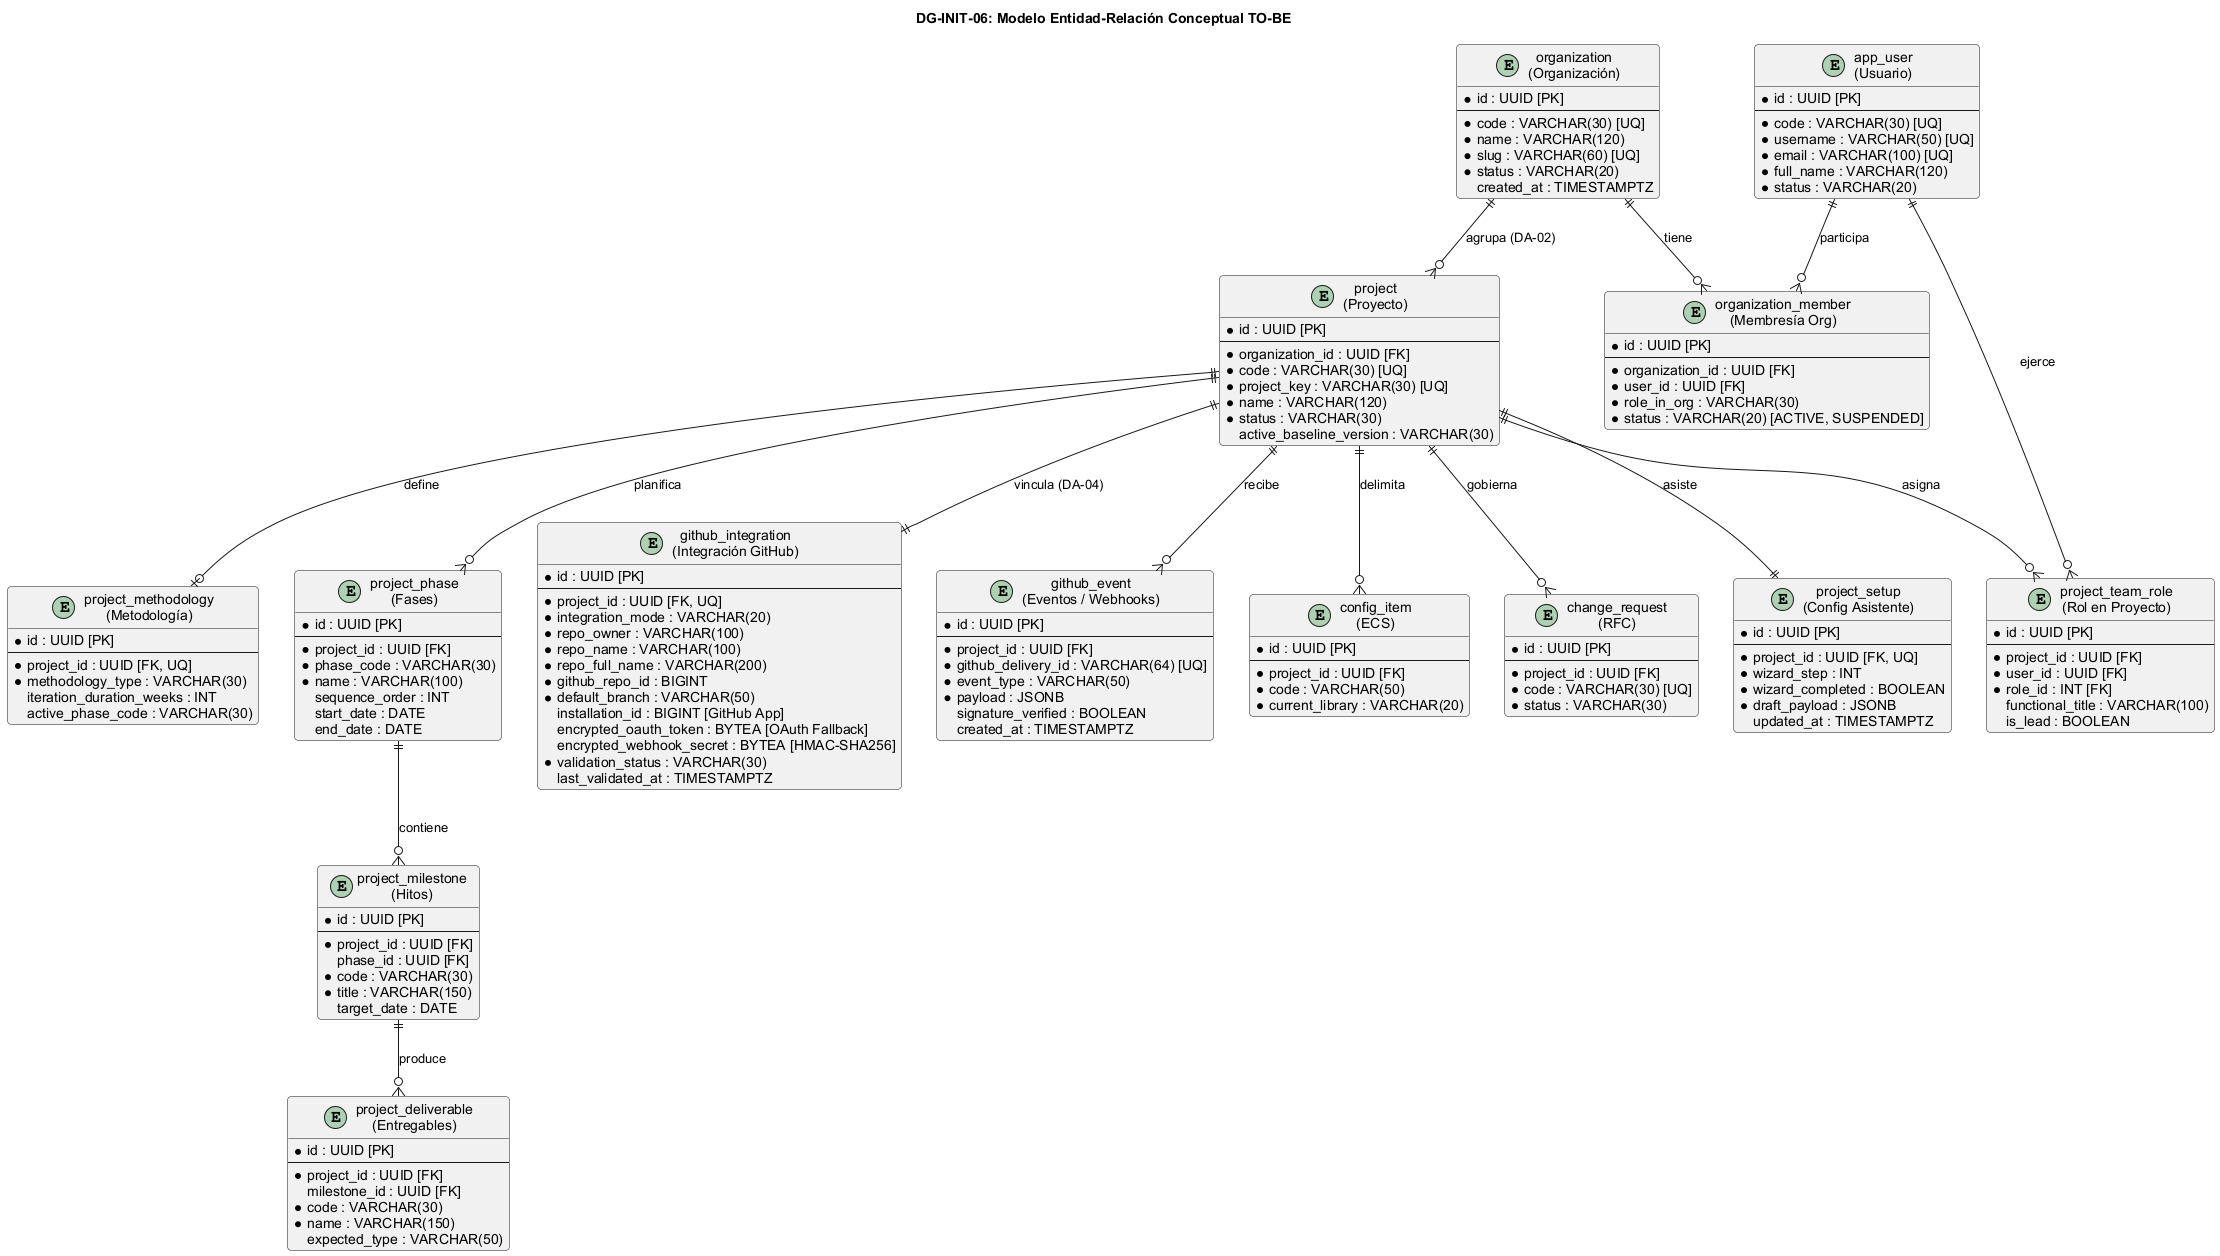

The diagram above was rendered by PlantUML. Its source (embedded in the PNG):
@startuml
skinparam shadowing false
skinparam roundcorner 8
skinparam defaultFontName Arial
skinparam packageStyle rectangle

title <b>DG-INIT-06: Modelo Entidad-Relación Conceptual TO-BE</b>

entity "organization\n(Organización)" as ORG {
    * id : UUID [PK]
    --
    * code : VARCHAR(30) [UQ]
    * name : VARCHAR(120)
    * slug : VARCHAR(60) [UQ]
    * status : VARCHAR(20)
    created_at : TIMESTAMPTZ
}

entity "organization_member\n(Membresía Org)" as ORG_MEM {
    * id : UUID [PK]
    --
    * organization_id : UUID [FK]
    * user_id : UUID [FK]
    * role_in_org : VARCHAR(30)
    * status : VARCHAR(20) [ACTIVE, SUSPENDED]
}

entity "app_user\n(Usuario)" as USR {
    * id : UUID [PK]
    --
    * code : VARCHAR(30) [UQ]
    * username : VARCHAR(50) [UQ]
    * email : VARCHAR(100) [UQ]
    * full_name : VARCHAR(120)
    * status : VARCHAR(20)
}

entity "project\n(Proyecto)" as PRJ {
    * id : UUID [PK]
    --
    * organization_id : UUID [FK]
    * code : VARCHAR(30) [UQ]
    * project_key : VARCHAR(30) [UQ]
    * name : VARCHAR(120)
    * status : VARCHAR(30)
    active_baseline_version : VARCHAR(30)
}

entity "project_setup\n(Config Asistente)" as SETUP {
    * id : UUID [PK]
    --
    * project_id : UUID [FK, UQ]
    * wizard_step : INT
    * wizard_completed : BOOLEAN
    * draft_payload : JSONB
    updated_at : TIMESTAMPTZ
}

entity "project_team_role\n(Rol en Proyecto)" as PROJ_ROLE {
    * id : UUID [PK]
    --
    * project_id : UUID [FK]
    * user_id : UUID [FK]
    * role_id : INT [FK]
    functional_title : VARCHAR(100)
    is_lead : BOOLEAN
}

entity "project_methodology\n(Metodología)" as METH {
    * id : UUID [PK]
    --
    * project_id : UUID [FK, UQ]
    * methodology_type : VARCHAR(30)
    iteration_duration_weeks : INT
    active_phase_code : VARCHAR(30)
}

entity "project_phase\n(Fases)" as PHASE {
    * id : UUID [PK]
    --
    * project_id : UUID [FK]
    * phase_code : VARCHAR(30)
    * name : VARCHAR(100)
    sequence_order : INT
    start_date : DATE
    end_date : DATE
}

entity "project_milestone\n(Hitos)" as MILE {
    * id : UUID [PK]
    --
    * project_id : UUID [FK]
    phase_id : UUID [FK]
    * code : VARCHAR(30)
    * title : VARCHAR(150)
    target_date : DATE
}

entity "project_deliverable\n(Entregables)" as DELIV {
    * id : UUID [PK]
    --
    * project_id : UUID [FK]
    milestone_id : UUID [FK]
    * code : VARCHAR(30)
    * name : VARCHAR(150)
    expected_type : VARCHAR(50)
}

entity "github_integration\n(Integración GitHub)" as GH {
    * id : UUID [PK]
    --
    * project_id : UUID [FK, UQ]
    * integration_mode : VARCHAR(20)
    * repo_owner : VARCHAR(100)
    * repo_name : VARCHAR(100)
    * repo_full_name : VARCHAR(200)
    * github_repo_id : BIGINT
    * default_branch : VARCHAR(50)
    installation_id : BIGINT [GitHub App]
    encrypted_oauth_token : BYTEA [OAuth Fallback]
    encrypted_webhook_secret : BYTEA [HMAC-SHA256]
    * validation_status : VARCHAR(30)
    last_validated_at : TIMESTAMPTZ
}

entity "github_event\n(Eventos / Webhooks)" as GHEVT {
    * id : UUID [PK]
    --
    * project_id : UUID [FK]
    * github_delivery_id : VARCHAR(64) [UQ]
    * event_type : VARCHAR(50)
    * payload : JSONB
    signature_verified : BOOLEAN
    created_at : TIMESTAMPTZ
}

entity "config_item\n(ECS)" as ECS {
    * id : UUID [PK]
    --
    * project_id : UUID [FK]
    * code : VARCHAR(50)
    * current_library : VARCHAR(20)
}

entity "change_request\n(RFC)" as RFC {
    * id : UUID [PK]
    --
    * project_id : UUID [FK]
    * code : VARCHAR(30) [UQ]
    * status : VARCHAR(30)
}

ORG ||--o{ PRJ : agrupa (DA-02)
ORG ||--o{ ORG_MEM : tiene
USR ||--o{ ORG_MEM : participa
PRJ ||--|| SETUP : asiste
PRJ ||--o{ PROJ_ROLE : asigna
USR ||--o{ PROJ_ROLE : ejerce
PRJ ||--o| METH : define
PRJ ||--o{ PHASE : planifica
PHASE ||--o{ MILE : contiene
MILE ||--o{ DELIV : produce
PRJ ||--|| GH : vincula (DA-04)
PRJ ||--o{ GHEVT : recibe
PRJ ||--o{ ECS : delimita
PRJ ||--o{ RFC : gobierna

@enduml